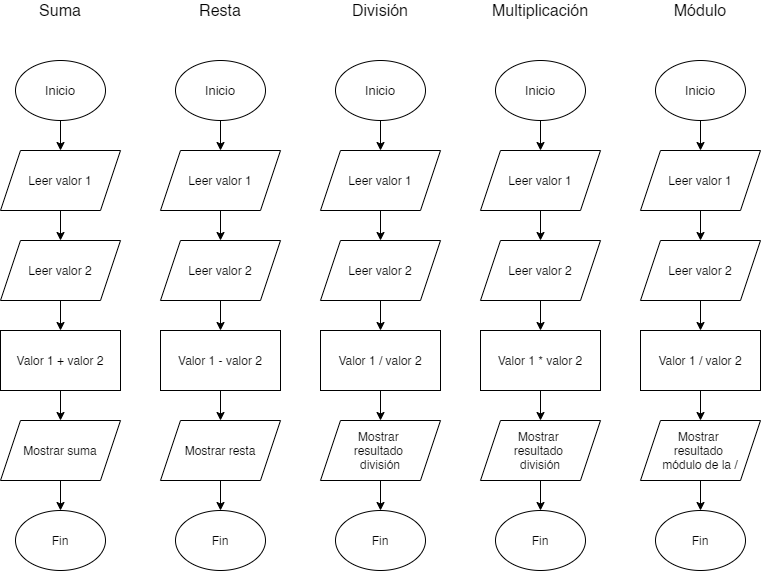

The diagram above was exported from draw.io. Its source (the exported page's mxGraphModel, read from the mxfile embedded in the PNG):
<mxGraphModel dx="1185" dy="635" grid="1" gridSize="10" guides="1" tooltips="1" connect="1" arrows="1" fold="1" page="1" pageScale="1" pageWidth="900" pageHeight="1600" math="0" shadow="0">
  <root>
    <mxCell id="0" />
    <mxCell id="1" parent="0" />
    <mxCell id="r-lNlVNZX3iotyRI6WA8-1" value="&lt;font style=&quot;font-size: 16px&quot;&gt;Suma&lt;/font&gt;" style="text;html=1;strokeColor=none;fillColor=none;align=center;verticalAlign=middle;whiteSpace=wrap;rounded=0;" vertex="1" parent="1">
      <mxGeometry x="110" y="90" width="40" height="20" as="geometry" />
    </mxCell>
    <mxCell id="r-lNlVNZX3iotyRI6WA8-5" style="edgeStyle=orthogonalEdgeStyle;rounded=0;orthogonalLoop=1;jettySize=auto;html=1;entryX=0.5;entryY=0;entryDx=0;entryDy=0;" edge="1" parent="1" source="r-lNlVNZX3iotyRI6WA8-3" target="r-lNlVNZX3iotyRI6WA8-4">
      <mxGeometry relative="1" as="geometry" />
    </mxCell>
    <mxCell id="r-lNlVNZX3iotyRI6WA8-3" value="&lt;font style=&quot;font-size: 13px&quot;&gt;Inicio&lt;/font&gt;" style="ellipse;whiteSpace=wrap;html=1;" vertex="1" parent="1">
      <mxGeometry x="85" y="150" width="90" height="60" as="geometry" />
    </mxCell>
    <mxCell id="r-lNlVNZX3iotyRI6WA8-7" style="edgeStyle=orthogonalEdgeStyle;rounded=0;orthogonalLoop=1;jettySize=auto;html=1;" edge="1" parent="1" source="r-lNlVNZX3iotyRI6WA8-4" target="r-lNlVNZX3iotyRI6WA8-6">
      <mxGeometry relative="1" as="geometry" />
    </mxCell>
    <mxCell id="r-lNlVNZX3iotyRI6WA8-4" value="Leer valor 1" style="shape=parallelogram;perimeter=parallelogramPerimeter;whiteSpace=wrap;html=1;fixedSize=1;" vertex="1" parent="1">
      <mxGeometry x="70" y="240" width="120" height="60" as="geometry" />
    </mxCell>
    <mxCell id="r-lNlVNZX3iotyRI6WA8-9" style="edgeStyle=orthogonalEdgeStyle;rounded=0;orthogonalLoop=1;jettySize=auto;html=1;" edge="1" parent="1" source="r-lNlVNZX3iotyRI6WA8-6" target="r-lNlVNZX3iotyRI6WA8-8">
      <mxGeometry relative="1" as="geometry" />
    </mxCell>
    <mxCell id="r-lNlVNZX3iotyRI6WA8-6" value="Leer valor 2" style="shape=parallelogram;perimeter=parallelogramPerimeter;whiteSpace=wrap;html=1;fixedSize=1;" vertex="1" parent="1">
      <mxGeometry x="70" y="330" width="120" height="60" as="geometry" />
    </mxCell>
    <mxCell id="r-lNlVNZX3iotyRI6WA8-11" style="edgeStyle=orthogonalEdgeStyle;rounded=0;orthogonalLoop=1;jettySize=auto;html=1;" edge="1" parent="1" source="r-lNlVNZX3iotyRI6WA8-8" target="r-lNlVNZX3iotyRI6WA8-10">
      <mxGeometry relative="1" as="geometry" />
    </mxCell>
    <mxCell id="r-lNlVNZX3iotyRI6WA8-8" value="Valor 1 + valor 2" style="rounded=0;whiteSpace=wrap;html=1;" vertex="1" parent="1">
      <mxGeometry x="70" y="420" width="120" height="60" as="geometry" />
    </mxCell>
    <mxCell id="r-lNlVNZX3iotyRI6WA8-13" style="edgeStyle=orthogonalEdgeStyle;rounded=0;orthogonalLoop=1;jettySize=auto;html=1;entryX=0.5;entryY=0;entryDx=0;entryDy=0;" edge="1" parent="1" source="r-lNlVNZX3iotyRI6WA8-10" target="r-lNlVNZX3iotyRI6WA8-12">
      <mxGeometry relative="1" as="geometry" />
    </mxCell>
    <mxCell id="r-lNlVNZX3iotyRI6WA8-10" value="Mostrar suma" style="shape=parallelogram;perimeter=parallelogramPerimeter;whiteSpace=wrap;html=1;fixedSize=1;" vertex="1" parent="1">
      <mxGeometry x="70" y="510" width="120" height="60" as="geometry" />
    </mxCell>
    <mxCell id="r-lNlVNZX3iotyRI6WA8-12" value="Fin" style="ellipse;whiteSpace=wrap;html=1;" vertex="1" parent="1">
      <mxGeometry x="85" y="600" width="90" height="60" as="geometry" />
    </mxCell>
    <mxCell id="r-lNlVNZX3iotyRI6WA8-14" value="&lt;font style=&quot;font-size: 16px&quot;&gt;Resta&lt;/font&gt;" style="text;html=1;strokeColor=none;fillColor=none;align=center;verticalAlign=middle;whiteSpace=wrap;rounded=0;" vertex="1" parent="1">
      <mxGeometry x="270" y="90" width="40" height="20" as="geometry" />
    </mxCell>
    <mxCell id="r-lNlVNZX3iotyRI6WA8-15" style="edgeStyle=orthogonalEdgeStyle;rounded=0;orthogonalLoop=1;jettySize=auto;html=1;entryX=0.5;entryY=0;entryDx=0;entryDy=0;" edge="1" parent="1" source="r-lNlVNZX3iotyRI6WA8-16" target="r-lNlVNZX3iotyRI6WA8-18">
      <mxGeometry relative="1" as="geometry" />
    </mxCell>
    <mxCell id="r-lNlVNZX3iotyRI6WA8-16" value="&lt;font style=&quot;font-size: 13px&quot;&gt;Inicio&lt;/font&gt;" style="ellipse;whiteSpace=wrap;html=1;" vertex="1" parent="1">
      <mxGeometry x="245" y="150" width="90" height="60" as="geometry" />
    </mxCell>
    <mxCell id="r-lNlVNZX3iotyRI6WA8-17" style="edgeStyle=orthogonalEdgeStyle;rounded=0;orthogonalLoop=1;jettySize=auto;html=1;" edge="1" parent="1" source="r-lNlVNZX3iotyRI6WA8-18" target="r-lNlVNZX3iotyRI6WA8-20">
      <mxGeometry relative="1" as="geometry" />
    </mxCell>
    <mxCell id="r-lNlVNZX3iotyRI6WA8-18" value="Leer valor 1" style="shape=parallelogram;perimeter=parallelogramPerimeter;whiteSpace=wrap;html=1;fixedSize=1;" vertex="1" parent="1">
      <mxGeometry x="230" y="240" width="120" height="60" as="geometry" />
    </mxCell>
    <mxCell id="r-lNlVNZX3iotyRI6WA8-19" style="edgeStyle=orthogonalEdgeStyle;rounded=0;orthogonalLoop=1;jettySize=auto;html=1;" edge="1" parent="1" source="r-lNlVNZX3iotyRI6WA8-20" target="r-lNlVNZX3iotyRI6WA8-22">
      <mxGeometry relative="1" as="geometry" />
    </mxCell>
    <mxCell id="r-lNlVNZX3iotyRI6WA8-20" value="Leer valor 2" style="shape=parallelogram;perimeter=parallelogramPerimeter;whiteSpace=wrap;html=1;fixedSize=1;" vertex="1" parent="1">
      <mxGeometry x="230" y="330" width="120" height="60" as="geometry" />
    </mxCell>
    <mxCell id="r-lNlVNZX3iotyRI6WA8-21" style="edgeStyle=orthogonalEdgeStyle;rounded=0;orthogonalLoop=1;jettySize=auto;html=1;" edge="1" parent="1" source="r-lNlVNZX3iotyRI6WA8-22" target="r-lNlVNZX3iotyRI6WA8-24">
      <mxGeometry relative="1" as="geometry" />
    </mxCell>
    <mxCell id="r-lNlVNZX3iotyRI6WA8-22" value="Valor 1 - valor 2" style="rounded=0;whiteSpace=wrap;html=1;" vertex="1" parent="1">
      <mxGeometry x="230" y="420" width="120" height="60" as="geometry" />
    </mxCell>
    <mxCell id="r-lNlVNZX3iotyRI6WA8-23" style="edgeStyle=orthogonalEdgeStyle;rounded=0;orthogonalLoop=1;jettySize=auto;html=1;entryX=0.5;entryY=0;entryDx=0;entryDy=0;" edge="1" parent="1" source="r-lNlVNZX3iotyRI6WA8-24" target="r-lNlVNZX3iotyRI6WA8-25">
      <mxGeometry relative="1" as="geometry" />
    </mxCell>
    <mxCell id="r-lNlVNZX3iotyRI6WA8-24" value="Mostrar resta" style="shape=parallelogram;perimeter=parallelogramPerimeter;whiteSpace=wrap;html=1;fixedSize=1;" vertex="1" parent="1">
      <mxGeometry x="230" y="510" width="120" height="60" as="geometry" />
    </mxCell>
    <mxCell id="r-lNlVNZX3iotyRI6WA8-25" value="Fin" style="ellipse;whiteSpace=wrap;html=1;" vertex="1" parent="1">
      <mxGeometry x="245" y="600" width="90" height="60" as="geometry" />
    </mxCell>
    <mxCell id="r-lNlVNZX3iotyRI6WA8-26" value="&lt;font style=&quot;font-size: 16px&quot;&gt;División&lt;/font&gt;" style="text;html=1;strokeColor=none;fillColor=none;align=center;verticalAlign=middle;whiteSpace=wrap;rounded=0;" vertex="1" parent="1">
      <mxGeometry x="430" y="90" width="40" height="20" as="geometry" />
    </mxCell>
    <mxCell id="r-lNlVNZX3iotyRI6WA8-27" style="edgeStyle=orthogonalEdgeStyle;rounded=0;orthogonalLoop=1;jettySize=auto;html=1;entryX=0.5;entryY=0;entryDx=0;entryDy=0;" edge="1" parent="1" source="r-lNlVNZX3iotyRI6WA8-28" target="r-lNlVNZX3iotyRI6WA8-30">
      <mxGeometry relative="1" as="geometry" />
    </mxCell>
    <mxCell id="r-lNlVNZX3iotyRI6WA8-28" value="&lt;font style=&quot;font-size: 13px&quot;&gt;Inicio&lt;/font&gt;" style="ellipse;whiteSpace=wrap;html=1;" vertex="1" parent="1">
      <mxGeometry x="405" y="150" width="90" height="60" as="geometry" />
    </mxCell>
    <mxCell id="r-lNlVNZX3iotyRI6WA8-29" style="edgeStyle=orthogonalEdgeStyle;rounded=0;orthogonalLoop=1;jettySize=auto;html=1;" edge="1" parent="1" source="r-lNlVNZX3iotyRI6WA8-30" target="r-lNlVNZX3iotyRI6WA8-32">
      <mxGeometry relative="1" as="geometry" />
    </mxCell>
    <mxCell id="r-lNlVNZX3iotyRI6WA8-30" value="Leer valor 1" style="shape=parallelogram;perimeter=parallelogramPerimeter;whiteSpace=wrap;html=1;fixedSize=1;" vertex="1" parent="1">
      <mxGeometry x="390" y="240" width="120" height="60" as="geometry" />
    </mxCell>
    <mxCell id="r-lNlVNZX3iotyRI6WA8-31" style="edgeStyle=orthogonalEdgeStyle;rounded=0;orthogonalLoop=1;jettySize=auto;html=1;" edge="1" parent="1" source="r-lNlVNZX3iotyRI6WA8-32" target="r-lNlVNZX3iotyRI6WA8-34">
      <mxGeometry relative="1" as="geometry" />
    </mxCell>
    <mxCell id="r-lNlVNZX3iotyRI6WA8-32" value="Leer valor 2" style="shape=parallelogram;perimeter=parallelogramPerimeter;whiteSpace=wrap;html=1;fixedSize=1;" vertex="1" parent="1">
      <mxGeometry x="390" y="330" width="120" height="60" as="geometry" />
    </mxCell>
    <mxCell id="r-lNlVNZX3iotyRI6WA8-33" style="edgeStyle=orthogonalEdgeStyle;rounded=0;orthogonalLoop=1;jettySize=auto;html=1;" edge="1" parent="1" source="r-lNlVNZX3iotyRI6WA8-34" target="r-lNlVNZX3iotyRI6WA8-36">
      <mxGeometry relative="1" as="geometry" />
    </mxCell>
    <mxCell id="r-lNlVNZX3iotyRI6WA8-34" value="Valor 1 / valor 2" style="rounded=0;whiteSpace=wrap;html=1;" vertex="1" parent="1">
      <mxGeometry x="390" y="420" width="120" height="60" as="geometry" />
    </mxCell>
    <mxCell id="r-lNlVNZX3iotyRI6WA8-35" style="edgeStyle=orthogonalEdgeStyle;rounded=0;orthogonalLoop=1;jettySize=auto;html=1;entryX=0.5;entryY=0;entryDx=0;entryDy=0;" edge="1" parent="1" source="r-lNlVNZX3iotyRI6WA8-36" target="r-lNlVNZX3iotyRI6WA8-37">
      <mxGeometry relative="1" as="geometry" />
    </mxCell>
    <mxCell id="r-lNlVNZX3iotyRI6WA8-36" value="Mostrar &lt;br&gt;resultado &lt;br&gt;división" style="shape=parallelogram;perimeter=parallelogramPerimeter;whiteSpace=wrap;html=1;fixedSize=1;" vertex="1" parent="1">
      <mxGeometry x="390" y="510" width="120" height="60" as="geometry" />
    </mxCell>
    <mxCell id="r-lNlVNZX3iotyRI6WA8-37" value="Fin" style="ellipse;whiteSpace=wrap;html=1;" vertex="1" parent="1">
      <mxGeometry x="405" y="600" width="90" height="60" as="geometry" />
    </mxCell>
    <mxCell id="r-lNlVNZX3iotyRI6WA8-38" value="&lt;font style=&quot;font-size: 16px&quot;&gt;Multiplicación&lt;/font&gt;" style="text;html=1;strokeColor=none;fillColor=none;align=center;verticalAlign=middle;whiteSpace=wrap;rounded=0;" vertex="1" parent="1">
      <mxGeometry x="590" y="90" width="40" height="20" as="geometry" />
    </mxCell>
    <mxCell id="r-lNlVNZX3iotyRI6WA8-39" style="edgeStyle=orthogonalEdgeStyle;rounded=0;orthogonalLoop=1;jettySize=auto;html=1;entryX=0.5;entryY=0;entryDx=0;entryDy=0;" edge="1" parent="1" source="r-lNlVNZX3iotyRI6WA8-40" target="r-lNlVNZX3iotyRI6WA8-42">
      <mxGeometry relative="1" as="geometry" />
    </mxCell>
    <mxCell id="r-lNlVNZX3iotyRI6WA8-40" value="&lt;font style=&quot;font-size: 13px&quot;&gt;Inicio&lt;/font&gt;" style="ellipse;whiteSpace=wrap;html=1;" vertex="1" parent="1">
      <mxGeometry x="565" y="150" width="90" height="60" as="geometry" />
    </mxCell>
    <mxCell id="r-lNlVNZX3iotyRI6WA8-41" style="edgeStyle=orthogonalEdgeStyle;rounded=0;orthogonalLoop=1;jettySize=auto;html=1;" edge="1" parent="1" source="r-lNlVNZX3iotyRI6WA8-42" target="r-lNlVNZX3iotyRI6WA8-44">
      <mxGeometry relative="1" as="geometry" />
    </mxCell>
    <mxCell id="r-lNlVNZX3iotyRI6WA8-42" value="Leer valor 1" style="shape=parallelogram;perimeter=parallelogramPerimeter;whiteSpace=wrap;html=1;fixedSize=1;" vertex="1" parent="1">
      <mxGeometry x="550" y="240" width="120" height="60" as="geometry" />
    </mxCell>
    <mxCell id="r-lNlVNZX3iotyRI6WA8-43" style="edgeStyle=orthogonalEdgeStyle;rounded=0;orthogonalLoop=1;jettySize=auto;html=1;" edge="1" parent="1" source="r-lNlVNZX3iotyRI6WA8-44" target="r-lNlVNZX3iotyRI6WA8-46">
      <mxGeometry relative="1" as="geometry" />
    </mxCell>
    <mxCell id="r-lNlVNZX3iotyRI6WA8-44" value="Leer valor 2" style="shape=parallelogram;perimeter=parallelogramPerimeter;whiteSpace=wrap;html=1;fixedSize=1;" vertex="1" parent="1">
      <mxGeometry x="550" y="330" width="120" height="60" as="geometry" />
    </mxCell>
    <mxCell id="r-lNlVNZX3iotyRI6WA8-45" style="edgeStyle=orthogonalEdgeStyle;rounded=0;orthogonalLoop=1;jettySize=auto;html=1;" edge="1" parent="1" source="r-lNlVNZX3iotyRI6WA8-46" target="r-lNlVNZX3iotyRI6WA8-48">
      <mxGeometry relative="1" as="geometry" />
    </mxCell>
    <mxCell id="r-lNlVNZX3iotyRI6WA8-46" value="Valor 1 * valor 2" style="rounded=0;whiteSpace=wrap;html=1;" vertex="1" parent="1">
      <mxGeometry x="550" y="420" width="120" height="60" as="geometry" />
    </mxCell>
    <mxCell id="r-lNlVNZX3iotyRI6WA8-47" style="edgeStyle=orthogonalEdgeStyle;rounded=0;orthogonalLoop=1;jettySize=auto;html=1;entryX=0.5;entryY=0;entryDx=0;entryDy=0;" edge="1" parent="1" source="r-lNlVNZX3iotyRI6WA8-48" target="r-lNlVNZX3iotyRI6WA8-49">
      <mxGeometry relative="1" as="geometry" />
    </mxCell>
    <mxCell id="r-lNlVNZX3iotyRI6WA8-48" value="Mostrar &lt;br&gt;resultado &lt;br&gt;división" style="shape=parallelogram;perimeter=parallelogramPerimeter;whiteSpace=wrap;html=1;fixedSize=1;" vertex="1" parent="1">
      <mxGeometry x="550" y="510" width="120" height="60" as="geometry" />
    </mxCell>
    <mxCell id="r-lNlVNZX3iotyRI6WA8-49" value="Fin" style="ellipse;whiteSpace=wrap;html=1;" vertex="1" parent="1">
      <mxGeometry x="565" y="600" width="90" height="60" as="geometry" />
    </mxCell>
    <mxCell id="r-lNlVNZX3iotyRI6WA8-50" value="&lt;font style=&quot;font-size: 16px&quot;&gt;Módulo&lt;/font&gt;" style="text;html=1;strokeColor=none;fillColor=none;align=center;verticalAlign=middle;whiteSpace=wrap;rounded=0;" vertex="1" parent="1">
      <mxGeometry x="750" y="90" width="40" height="20" as="geometry" />
    </mxCell>
    <mxCell id="r-lNlVNZX3iotyRI6WA8-51" style="edgeStyle=orthogonalEdgeStyle;rounded=0;orthogonalLoop=1;jettySize=auto;html=1;entryX=0.5;entryY=0;entryDx=0;entryDy=0;" edge="1" parent="1" source="r-lNlVNZX3iotyRI6WA8-52" target="r-lNlVNZX3iotyRI6WA8-54">
      <mxGeometry relative="1" as="geometry" />
    </mxCell>
    <mxCell id="r-lNlVNZX3iotyRI6WA8-52" value="&lt;font style=&quot;font-size: 13px&quot;&gt;Inicio&lt;/font&gt;" style="ellipse;whiteSpace=wrap;html=1;" vertex="1" parent="1">
      <mxGeometry x="725" y="150" width="90" height="60" as="geometry" />
    </mxCell>
    <mxCell id="r-lNlVNZX3iotyRI6WA8-53" style="edgeStyle=orthogonalEdgeStyle;rounded=0;orthogonalLoop=1;jettySize=auto;html=1;" edge="1" parent="1" source="r-lNlVNZX3iotyRI6WA8-54" target="r-lNlVNZX3iotyRI6WA8-56">
      <mxGeometry relative="1" as="geometry" />
    </mxCell>
    <mxCell id="r-lNlVNZX3iotyRI6WA8-54" value="Leer valor 1" style="shape=parallelogram;perimeter=parallelogramPerimeter;whiteSpace=wrap;html=1;fixedSize=1;" vertex="1" parent="1">
      <mxGeometry x="710" y="240" width="120" height="60" as="geometry" />
    </mxCell>
    <mxCell id="r-lNlVNZX3iotyRI6WA8-55" style="edgeStyle=orthogonalEdgeStyle;rounded=0;orthogonalLoop=1;jettySize=auto;html=1;" edge="1" parent="1" source="r-lNlVNZX3iotyRI6WA8-56" target="r-lNlVNZX3iotyRI6WA8-58">
      <mxGeometry relative="1" as="geometry" />
    </mxCell>
    <mxCell id="r-lNlVNZX3iotyRI6WA8-56" value="Leer valor 2" style="shape=parallelogram;perimeter=parallelogramPerimeter;whiteSpace=wrap;html=1;fixedSize=1;" vertex="1" parent="1">
      <mxGeometry x="710" y="330" width="120" height="60" as="geometry" />
    </mxCell>
    <mxCell id="r-lNlVNZX3iotyRI6WA8-57" style="edgeStyle=orthogonalEdgeStyle;rounded=0;orthogonalLoop=1;jettySize=auto;html=1;" edge="1" parent="1" source="r-lNlVNZX3iotyRI6WA8-58" target="r-lNlVNZX3iotyRI6WA8-60">
      <mxGeometry relative="1" as="geometry" />
    </mxCell>
    <mxCell id="r-lNlVNZX3iotyRI6WA8-58" value="Valor 1 / valor 2" style="rounded=0;whiteSpace=wrap;html=1;" vertex="1" parent="1">
      <mxGeometry x="710" y="420" width="120" height="60" as="geometry" />
    </mxCell>
    <mxCell id="r-lNlVNZX3iotyRI6WA8-59" style="edgeStyle=orthogonalEdgeStyle;rounded=0;orthogonalLoop=1;jettySize=auto;html=1;entryX=0.5;entryY=0;entryDx=0;entryDy=0;" edge="1" parent="1" source="r-lNlVNZX3iotyRI6WA8-60" target="r-lNlVNZX3iotyRI6WA8-61">
      <mxGeometry relative="1" as="geometry" />
    </mxCell>
    <mxCell id="r-lNlVNZX3iotyRI6WA8-60" value="Mostrar &lt;br&gt;resultado &lt;br&gt;módulo de la /" style="shape=parallelogram;perimeter=parallelogramPerimeter;whiteSpace=wrap;html=1;fixedSize=1;" vertex="1" parent="1">
      <mxGeometry x="710" y="510" width="120" height="60" as="geometry" />
    </mxCell>
    <mxCell id="r-lNlVNZX3iotyRI6WA8-61" value="Fin" style="ellipse;whiteSpace=wrap;html=1;" vertex="1" parent="1">
      <mxGeometry x="725" y="600" width="90" height="60" as="geometry" />
    </mxCell>
  </root>
</mxGraphModel>